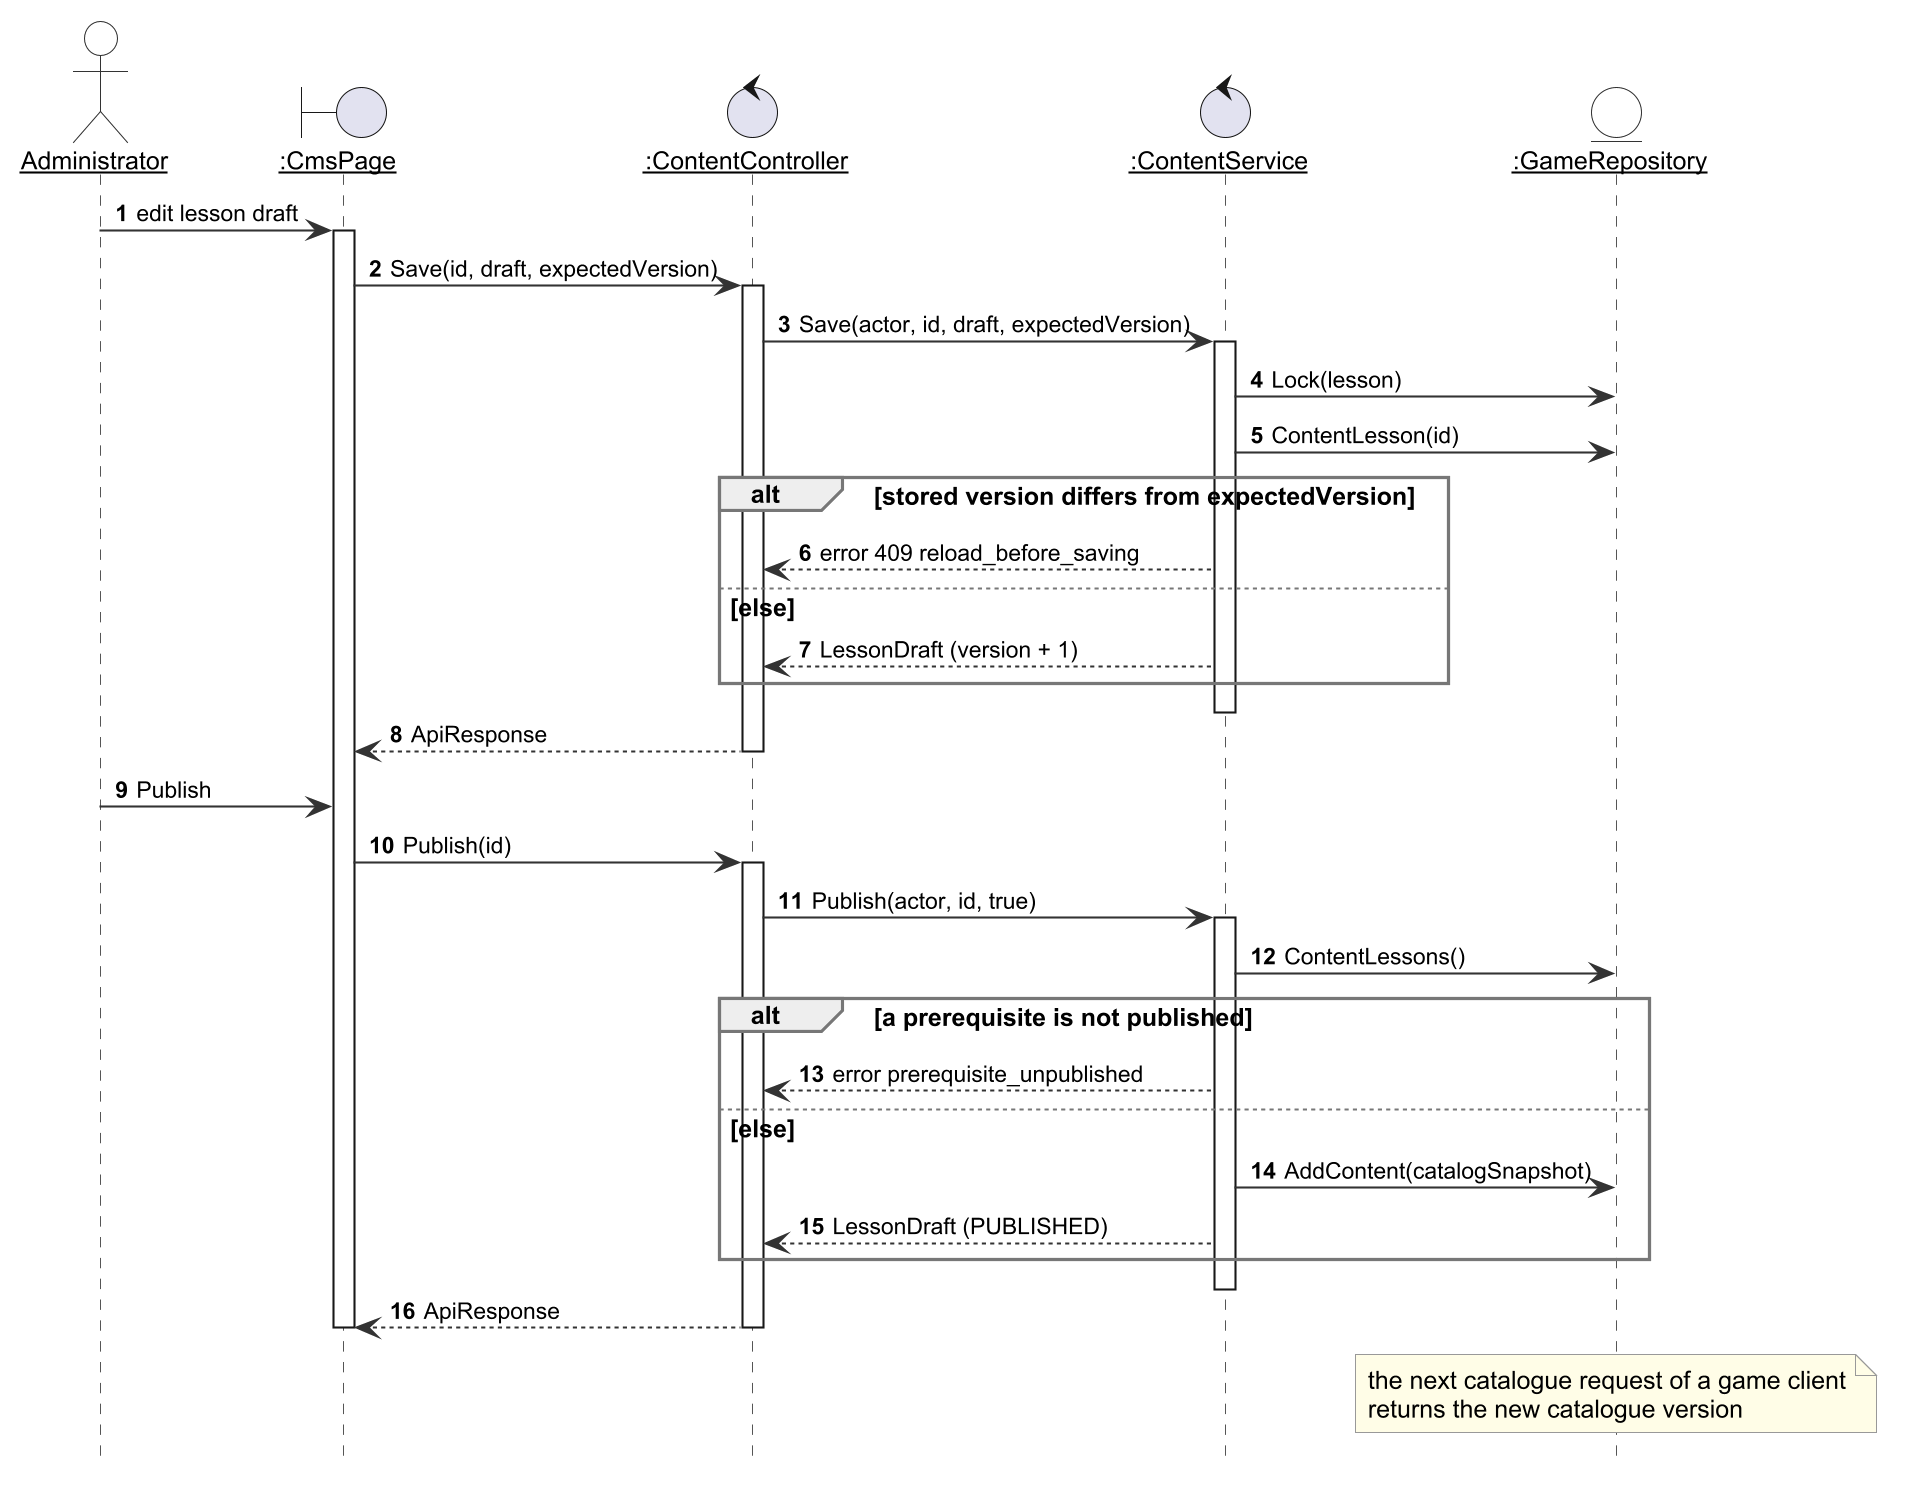

The diagram above was rendered by PlantUML. Its source (embedded in the PNG):
@startuml r4_seq_publish
!include _style.iuml
autonumber
skinparam responseMessageBelowArrow true
skinparam sequenceParticipant underline
hide footbox

actor Administrator as Admin
boundary ":CmsPage" as W
control ":ContentController" as C
control ":ContentService" as S
entity ":GameRepository" as G
Admin -> W : edit lesson draft
activate W
W -> C : Save(id, draft, expectedVersion)
activate C
C -> S : Save(actor, id, draft, expectedVersion)
activate S
S -> G : Lock(lesson)
S -> G : ContentLesson(id)
alt stored version differs from expectedVersion
  S --> C : error 409 reload_before_saving
else else
  S --> C : LessonDraft (version + 1)
end
deactivate S
C --> W : ApiResponse
deactivate C
Admin -> W : Publish
W -> C : Publish(id)
activate C
C -> S : Publish(actor, id, true)
activate S
S -> G : ContentLessons()
alt a prerequisite is not published
  S --> C : error prerequisite_unpublished
else else
  S -> G : AddContent(catalogSnapshot)
  S --> C : LessonDraft (PUBLISHED)
end
deactivate S
C --> W : ApiResponse
deactivate C
deactivate W
note over G : the next catalogue request of a game client\nreturns the new catalogue version
@enduml